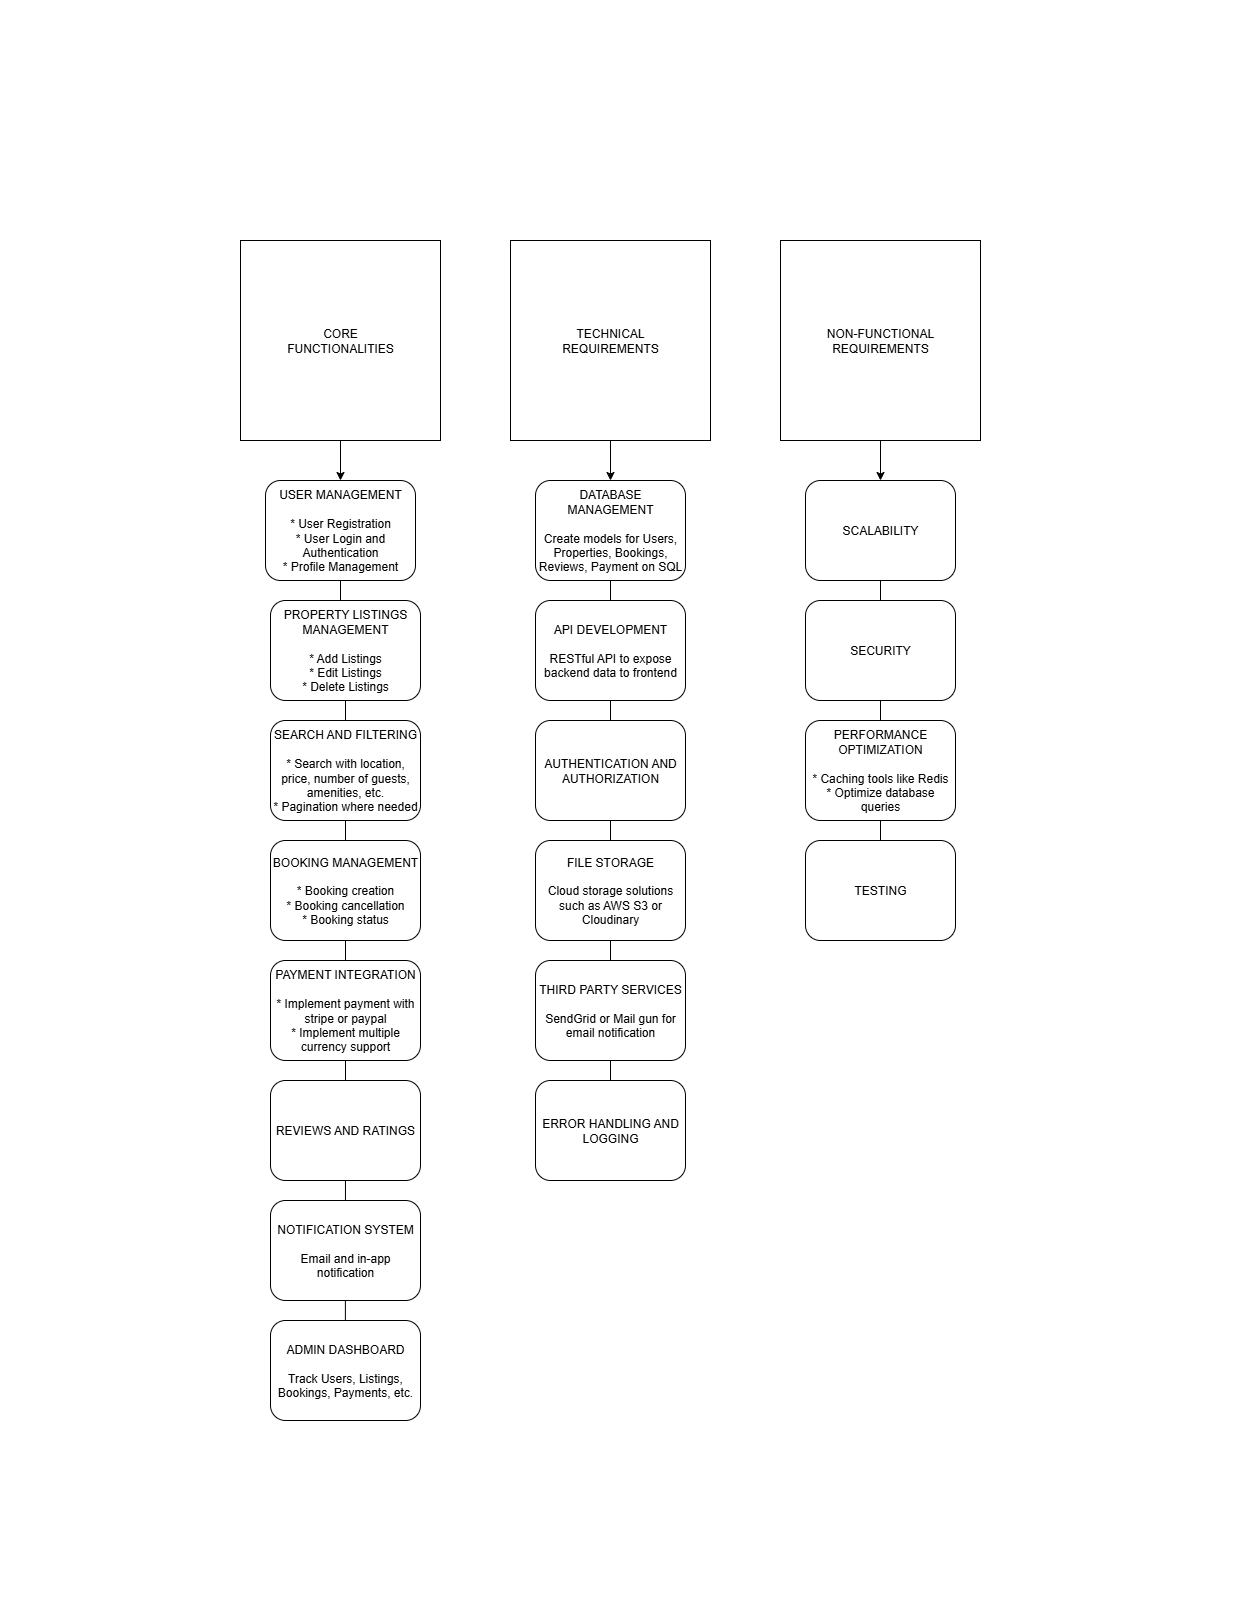

The diagram above was exported from draw.io. Its source (the exported page's mxGraphModel, read from the mxfile embedded in the PNG):
<mxGraphModel dx="1613" dy="1586" grid="1" gridSize="10" guides="1" tooltips="1" connect="1" arrows="1" fold="1" page="1" pageScale="1" pageWidth="827" pageHeight="1169" background="#ffffff" math="0" shadow="0">
  <root>
    <mxCell id="0" />
    <mxCell id="1" parent="0" />
    <mxCell id="BUZpUKcx2navLJZ4Cz1M-1" style="edgeStyle=orthogonalEdgeStyle;rounded=0;orthogonalLoop=1;jettySize=auto;html=1;exitX=0.5;exitY=1;exitDx=0;exitDy=0;entryX=0.499;entryY=0.6;entryDx=0;entryDy=0;entryPerimeter=0;" parent="1" source="1SCG2bq0GUFE85d4Cuo6-11" target="1SCG2bq0GUFE85d4Cuo6-15" edge="1">
      <mxGeometry relative="1" as="geometry" />
    </mxCell>
    <mxCell id="1SCG2bq0GUFE85d4Cuo6-33" style="edgeStyle=orthogonalEdgeStyle;rounded=0;orthogonalLoop=1;jettySize=auto;html=1;exitX=0.5;exitY=1;exitDx=0;exitDy=0;entryX=0.5;entryY=0.7;entryDx=0;entryDy=0;entryPerimeter=0;fillColor=#FFFFFF;" parent="1" source="1SCG2bq0GUFE85d4Cuo6-6" target="1SCG2bq0GUFE85d4Cuo6-21" edge="1">
      <mxGeometry relative="1" as="geometry" />
    </mxCell>
    <mxCell id="1SCG2bq0GUFE85d4Cuo6-32" style="edgeStyle=orthogonalEdgeStyle;rounded=0;orthogonalLoop=1;jettySize=auto;html=1;exitX=0.5;exitY=1;exitDx=0;exitDy=0;entryX=0.5;entryY=0.8;entryDx=0;entryDy=0;entryPerimeter=0;fillColor=#FFFFFF;" parent="1" source="1SCG2bq0GUFE85d4Cuo6-5" target="1SCG2bq0GUFE85d4Cuo6-23" edge="1">
      <mxGeometry relative="1" as="geometry" />
    </mxCell>
    <mxCell id="1SCG2bq0GUFE85d4Cuo6-30" style="edgeStyle=orthogonalEdgeStyle;rounded=0;orthogonalLoop=1;jettySize=auto;html=1;exitX=0.5;exitY=1;exitDx=0;exitDy=0;entryX=0.5;entryY=0.6;entryDx=0;entryDy=0;entryPerimeter=0;fillColor=#FFFFFF;" parent="1" source="1SCG2bq0GUFE85d4Cuo6-10" target="1SCG2bq0GUFE85d4Cuo6-11" edge="1">
      <mxGeometry relative="1" as="geometry" />
    </mxCell>
    <mxCell id="1SCG2bq0GUFE85d4Cuo6-29" style="edgeStyle=orthogonalEdgeStyle;rounded=0;orthogonalLoop=1;jettySize=auto;html=1;exitX=0.5;exitY=1;exitDx=0;exitDy=0;entryX=0.5;entryY=0.3;entryDx=0;entryDy=0;entryPerimeter=0;fillColor=#FFFFFF;" parent="1" source="1SCG2bq0GUFE85d4Cuo6-8" target="1SCG2bq0GUFE85d4Cuo6-10" edge="1">
      <mxGeometry relative="1" as="geometry" />
    </mxCell>
    <mxCell id="1SCG2bq0GUFE85d4Cuo6-28" style="edgeStyle=orthogonalEdgeStyle;rounded=0;orthogonalLoop=1;jettySize=auto;html=1;exitX=0.5;exitY=1;exitDx=0;exitDy=0;entryX=0.467;entryY=0.2;entryDx=0;entryDy=0;entryPerimeter=0;fillColor=#FFFFFF;" parent="1" source="1SCG2bq0GUFE85d4Cuo6-4" target="1SCG2bq0GUFE85d4Cuo6-8" edge="1">
      <mxGeometry relative="1" as="geometry" />
    </mxCell>
    <mxCell id="1SCG2bq0GUFE85d4Cuo6-25" style="edgeStyle=orthogonalEdgeStyle;rounded=0;orthogonalLoop=1;jettySize=auto;html=1;exitX=0.5;exitY=1;exitDx=0;exitDy=0;entryX=0.5;entryY=0;entryDx=0;entryDy=0;fillColor=#FFFFFF;" parent="1" source="1SCG2bq0GUFE85d4Cuo6-1" target="1SCG2bq0GUFE85d4Cuo6-4" edge="1">
      <mxGeometry relative="1" as="geometry" />
    </mxCell>
    <mxCell id="1SCG2bq0GUFE85d4Cuo6-1" value="CORE&lt;div&gt;FUNCTIONALITIES&lt;/div&gt;" style="whiteSpace=wrap;html=1;aspect=fixed;fillColor=#FFFFFF;" parent="1" vertex="1">
      <mxGeometry x="30" y="40" width="200" height="200" as="geometry" />
    </mxCell>
    <mxCell id="1SCG2bq0GUFE85d4Cuo6-27" style="edgeStyle=orthogonalEdgeStyle;rounded=0;orthogonalLoop=1;jettySize=auto;html=1;exitX=0.5;exitY=1;exitDx=0;exitDy=0;entryX=0.5;entryY=0;entryDx=0;entryDy=0;fillColor=#FFFFFF;" parent="1" source="1SCG2bq0GUFE85d4Cuo6-2" target="1SCG2bq0GUFE85d4Cuo6-6" edge="1">
      <mxGeometry relative="1" as="geometry" />
    </mxCell>
    <mxCell id="1SCG2bq0GUFE85d4Cuo6-2" value="NON-FUNCTIONAL REQUIREMENTS" style="whiteSpace=wrap;html=1;aspect=fixed;fillColor=#FFFFFF;" parent="1" vertex="1">
      <mxGeometry x="570" y="40" width="200" height="200" as="geometry" />
    </mxCell>
    <mxCell id="1SCG2bq0GUFE85d4Cuo6-26" style="edgeStyle=orthogonalEdgeStyle;rounded=0;orthogonalLoop=1;jettySize=auto;html=1;exitX=0.5;exitY=1;exitDx=0;exitDy=0;entryX=0.5;entryY=0;entryDx=0;entryDy=0;fillColor=#FFFFFF;" parent="1" source="1SCG2bq0GUFE85d4Cuo6-3" target="1SCG2bq0GUFE85d4Cuo6-5" edge="1">
      <mxGeometry relative="1" as="geometry" />
    </mxCell>
    <mxCell id="1SCG2bq0GUFE85d4Cuo6-3" value="TECHNICAL&lt;div&gt;REQUIREMENTS&lt;/div&gt;" style="whiteSpace=wrap;html=1;aspect=fixed;fillColor=#FFFFFF;" parent="1" vertex="1">
      <mxGeometry x="300" y="40" width="200" height="200" as="geometry" />
    </mxCell>
    <mxCell id="1SCG2bq0GUFE85d4Cuo6-4" value="USER MANAGEMENT&lt;div&gt;&lt;br&gt;&lt;/div&gt;&lt;div&gt;* User Registration&lt;/div&gt;&lt;div&gt;* User Login and Authentication&lt;/div&gt;&lt;div&gt;* Profile Management&lt;/div&gt;" style="rounded=1;whiteSpace=wrap;html=1;fillColor=#FFFFFF;" parent="1" vertex="1">
      <mxGeometry x="55" y="280" width="150" height="100" as="geometry" />
    </mxCell>
    <mxCell id="1SCG2bq0GUFE85d4Cuo6-5" value="DATABASE MANAGEMENT&lt;div&gt;&lt;br&gt;&lt;/div&gt;&lt;div&gt;Create models&lt;span style=&quot;color: rgba(0, 0, 0, 0); font-family: monospace; font-size: 0px; text-align: start; text-wrap-mode: nowrap; background-color: transparent;&quot;&gt;%3CmxGraphModel%3E%3Croot%3E%3CmxCell%20id%3D%220%22%2F%3E%3CmxCell%20id%3D%221%22%20parent%3D%220%22%2F%3E%3CmxCell%20id%3D%222%22%20value%3D%22USER%20MANAGEMENT%26lt%3Bdiv%26gt%3B%26lt%3Bbr%26gt%3B%26lt%3B%2Fdiv%26gt%3B%26lt%3Bdiv%26gt%3B*%20User%20Registration%26lt%3B%2Fdiv%26gt%3B%26lt%3Bdiv%26gt%3B*%20User%20Login%20and%20Authentication%26lt%3B%2Fdiv%26gt%3B%26lt%3Bdiv%26gt%3B*%20Profile%20Management%26lt%3B%2Fdiv%26gt%3B%22%20style%3D%22rounded%3D1%3BwhiteSpace%3Dwrap%3Bhtml%3D1%3B%22%20vertex%3D%221%22%20parent%3D%221%22%3E%3CmxGeometry%20x%3D%2255%22%20y%3D%22280%22%20width%3D%22150%22%20height%3D%22100%22%20as%3D%22geometry%22%2F%3E%3C%2FmxCell%3E%3C%2Froot%3E%3C%2FmxGraphModel%3E&lt;/span&gt;&lt;span style=&quot;background-color: transparent; color: light-dark(rgb(0, 0, 0), rgb(255, 255, 255));&quot;&gt;&amp;nbsp;for Users, Properties, Bookings, Reviews, Payment on SQL&lt;/span&gt;&lt;/div&gt;" style="rounded=1;whiteSpace=wrap;html=1;fillColor=#FFFFFF;" parent="1" vertex="1">
      <mxGeometry x="325" y="280" width="150" height="100" as="geometry" />
    </mxCell>
    <mxCell id="1SCG2bq0GUFE85d4Cuo6-6" value="SCALABILITY" style="rounded=1;whiteSpace=wrap;html=1;fillColor=#FFFFFF;" parent="1" vertex="1">
      <mxGeometry x="595" y="280" width="150" height="100" as="geometry" />
    </mxCell>
    <mxCell id="1SCG2bq0GUFE85d4Cuo6-8" value="PROPERTY LISTINGS MANAGEMENT&lt;div&gt;&lt;br&gt;&lt;/div&gt;&lt;div&gt;* Add Listings&lt;/div&gt;&lt;div&gt;* Edit Listings&lt;/div&gt;&lt;div&gt;* Delete Listings&lt;/div&gt;" style="rounded=1;whiteSpace=wrap;html=1;fillColor=#FFFFFF;" parent="1" vertex="1">
      <mxGeometry x="60" y="400" width="150" height="100" as="geometry" />
    </mxCell>
    <mxCell id="1SCG2bq0GUFE85d4Cuo6-10" value="SEARCH AND FILTERING&lt;div&gt;&lt;br&gt;&lt;/div&gt;&lt;div&gt;* Search with location, price, number of guests, amenities, etc.&lt;/div&gt;&lt;div&gt;* Pagination where needed&lt;/div&gt;" style="rounded=1;whiteSpace=wrap;html=1;fillColor=#FFFFFF;" parent="1" vertex="1">
      <mxGeometry x="60" y="520" width="150" height="100" as="geometry" />
    </mxCell>
    <mxCell id="1SCG2bq0GUFE85d4Cuo6-11" value="BOOKING MANAGEMENT&lt;div&gt;&lt;br&gt;&lt;/div&gt;&lt;div&gt;* Booking creation&lt;/div&gt;&lt;div&gt;* Booking cancellation&lt;/div&gt;&lt;div&gt;* Booking status&lt;/div&gt;" style="rounded=1;whiteSpace=wrap;html=1;fillColor=#FFFFFF;" parent="1" vertex="1">
      <mxGeometry x="60" y="640" width="150" height="100" as="geometry" />
    </mxCell>
    <mxCell id="1SCG2bq0GUFE85d4Cuo6-12" value="PAYMENT INTEGRATION&lt;div&gt;&lt;br&gt;&lt;/div&gt;&lt;div&gt;* Implement payment with stripe or paypal&lt;/div&gt;&lt;div&gt;* Implement multiple currency support&lt;/div&gt;" style="rounded=1;whiteSpace=wrap;html=1;fillColor=#FFFFFF;" parent="1" vertex="1">
      <mxGeometry x="60" y="760" width="150" height="100" as="geometry" />
    </mxCell>
    <mxCell id="1SCG2bq0GUFE85d4Cuo6-13" value="REVIEWS AND RATINGS" style="rounded=1;whiteSpace=wrap;html=1;fillColor=#FFFFFF;" parent="1" vertex="1">
      <mxGeometry x="60" y="880" width="150" height="100" as="geometry" />
    </mxCell>
    <mxCell id="1SCG2bq0GUFE85d4Cuo6-14" value="NOTIFICATION SYSTEM&lt;div&gt;&lt;br&gt;&lt;/div&gt;&lt;div&gt;Email and in-app notification&lt;/div&gt;" style="rounded=1;whiteSpace=wrap;html=1;fillColor=#FFFFFF;" parent="1" vertex="1">
      <mxGeometry x="60" y="1000" width="150" height="100" as="geometry" />
    </mxCell>
    <mxCell id="1SCG2bq0GUFE85d4Cuo6-15" value="ADMIN DASHBOARD&lt;div&gt;&lt;br&gt;&lt;/div&gt;&lt;div&gt;Track Users, Listings, Bookings, Payments, etc.&lt;/div&gt;" style="rounded=1;whiteSpace=wrap;html=1;fillColor=#FFFFFF;" parent="1" vertex="1">
      <mxGeometry x="60" y="1120" width="150" height="100" as="geometry" />
    </mxCell>
    <mxCell id="1SCG2bq0GUFE85d4Cuo6-16" value="API DEVELOPMENT&lt;div&gt;&lt;br&gt;&lt;/div&gt;&lt;div&gt;RESTful API to expose backend data to frontend&lt;/div&gt;" style="rounded=1;whiteSpace=wrap;html=1;fillColor=#FFFFFF;" parent="1" vertex="1">
      <mxGeometry x="325" y="400" width="150" height="100" as="geometry" />
    </mxCell>
    <mxCell id="1SCG2bq0GUFE85d4Cuo6-17" value="AUTHENTICATION AND AUTHORIZATION" style="rounded=1;whiteSpace=wrap;html=1;fillColor=#FFFFFF;" parent="1" vertex="1">
      <mxGeometry x="325" y="520" width="150" height="100" as="geometry" />
    </mxCell>
    <mxCell id="1SCG2bq0GUFE85d4Cuo6-18" value="SECURITY" style="rounded=1;whiteSpace=wrap;html=1;fillColor=#FFFFFF;" parent="1" vertex="1">
      <mxGeometry x="595" y="400" width="150" height="100" as="geometry" />
    </mxCell>
    <mxCell id="1SCG2bq0GUFE85d4Cuo6-19" value="PERFORMANCE OPTIMIZATION&lt;div&gt;&lt;br&gt;&lt;/div&gt;&lt;div&gt;* Caching tools like Redis&lt;/div&gt;&lt;div&gt;* Optimize database queries&lt;/div&gt;" style="rounded=1;whiteSpace=wrap;html=1;fillColor=#FFFFFF;" parent="1" vertex="1">
      <mxGeometry x="595" y="520" width="150" height="100" as="geometry" />
    </mxCell>
    <mxCell id="1SCG2bq0GUFE85d4Cuo6-20" value="FILE STORAGE&lt;div&gt;&lt;br&gt;&lt;/div&gt;&lt;div&gt;Cloud storage solutions such as AWS S3 or Cloudinary&lt;/div&gt;" style="rounded=1;whiteSpace=wrap;html=1;fillColor=#FFFFFF;" parent="1" vertex="1">
      <mxGeometry x="325" y="640" width="150" height="100" as="geometry" />
    </mxCell>
    <mxCell id="1SCG2bq0GUFE85d4Cuo6-21" value="TESTING" style="rounded=1;whiteSpace=wrap;html=1;fillColor=#FFFFFF;" parent="1" vertex="1">
      <mxGeometry x="595" y="640" width="150" height="100" as="geometry" />
    </mxCell>
    <mxCell id="1SCG2bq0GUFE85d4Cuo6-22" value="THIRD PARTY SERVICES&lt;div&gt;&lt;br&gt;&lt;/div&gt;&lt;div&gt;SendGrid or Mail gun for email notification&lt;/div&gt;" style="rounded=1;whiteSpace=wrap;html=1;fillColor=#FFFFFF;" parent="1" vertex="1">
      <mxGeometry x="325" y="760" width="150" height="100" as="geometry" />
    </mxCell>
    <mxCell id="1SCG2bq0GUFE85d4Cuo6-23" value="ERROR HANDLING AND LOGGING" style="rounded=1;whiteSpace=wrap;html=1;fillColor=#FFFFFF;" parent="1" vertex="1">
      <mxGeometry x="325" y="880" width="150" height="100" as="geometry" />
    </mxCell>
    <mxCell id="BUZpUKcx2navLJZ4Cz1M-2" value="" style="whiteSpace=wrap;html=1;aspect=fixed;fillColor=#FFFFFF;strokeWidth=0;strokeColor=#FFFFFF;" parent="1" vertex="1">
      <mxGeometry x="-210" y="40" width="200" height="200" as="geometry" />
    </mxCell>
    <mxCell id="BUZpUKcx2navLJZ4Cz1M-4" value="" style="whiteSpace=wrap;html=1;aspect=fixed;fillColor=#FFFFFF;strokeColor=#FFFFFF;" parent="1" vertex="1">
      <mxGeometry x="827" y="40" width="200" height="200" as="geometry" />
    </mxCell>
    <mxCell id="BUZpUKcx2navLJZ4Cz1M-5" value="" style="whiteSpace=wrap;html=1;aspect=fixed;fillColor=#FFFFFF;strokeColor=#FFFFFF;" parent="1" vertex="1">
      <mxGeometry x="270" y="1210" width="200" height="200" as="geometry" />
    </mxCell>
    <mxCell id="BUZpUKcx2navLJZ4Cz1M-6" value="" style="whiteSpace=wrap;html=1;aspect=fixed;fillColor=#FFFFFF;strokeColor=#FFFFFF;" parent="1" vertex="1">
      <mxGeometry x="560" y="-200" width="200" height="200" as="geometry" />
    </mxCell>
  </root>
</mxGraphModel>